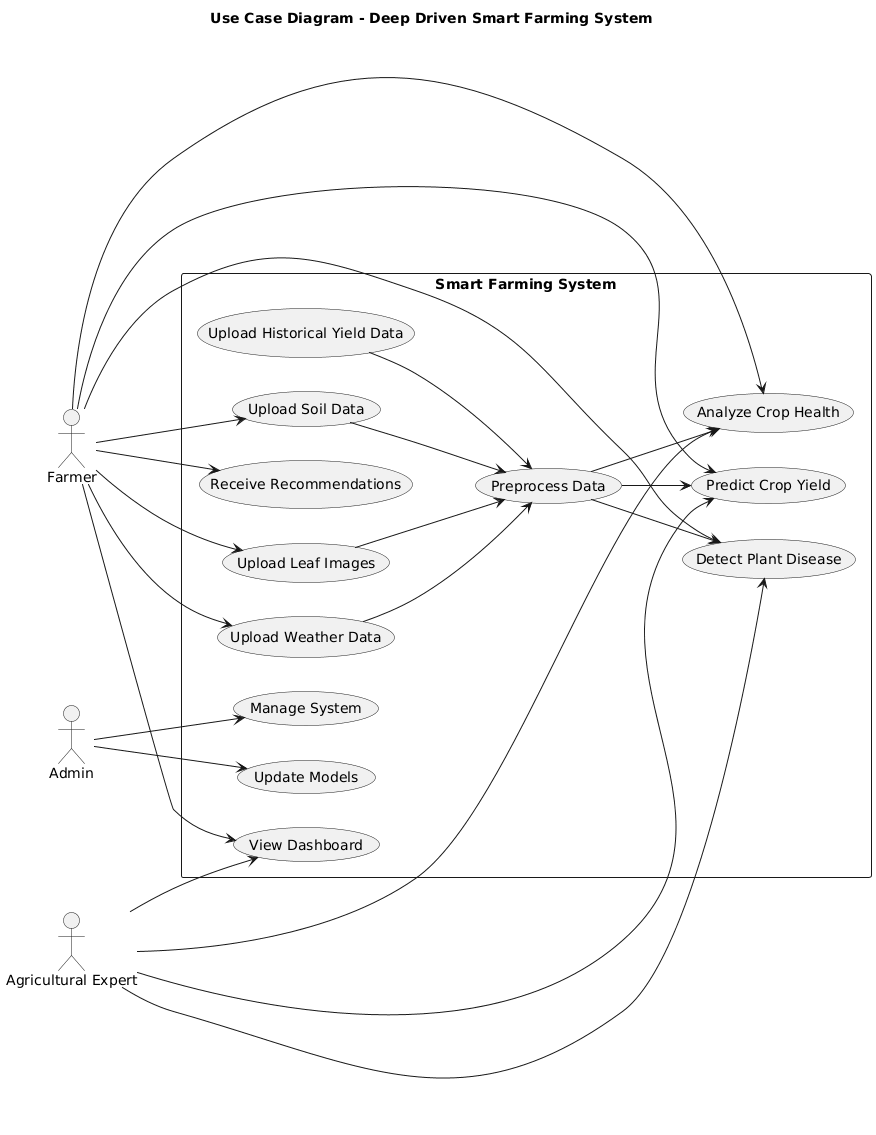

The diagram above was rendered by PlantUML. Its source (embedded in the PNG):
@startuml
title Use Case Diagram - Deep Driven Smart Farming System

left to right direction
skinparam packageStyle rectangle
skinparam shadowing false

actor Farmer
actor "Agricultural Expert" as Expert
actor Admin

rectangle "Smart Farming System" {

  (Upload Weather Data) as UC1
  (Upload Soil Data) as UC2
  (Upload Historical Yield Data) as UC3
  (Upload Leaf Images) as UC4

  (Preprocess Data) as UC5
  (Analyze Crop Health) as UC6
  (Predict Crop Yield) as UC7
  (Detect Plant Disease) as UC8

  (View Dashboard) as UC9
  (Receive Recommendations) as UC10

  (Manage System) as UC11
  (Update Models) as UC12
}

' ---- Actor relationships ----
Farmer --> UC1
Farmer --> UC2
Farmer --> UC4
Farmer --> UC6
Farmer --> UC7
Farmer --> UC8
Farmer --> UC9
Farmer --> UC10

Expert --> UC6
Expert --> UC7
Expert --> UC8
Expert --> UC9

Admin --> UC11
Admin --> UC12

' ---- Internal system relations ----
UC1 --> UC5
UC2 --> UC5
UC3 --> UC5
UC4 --> UC5

UC5 --> UC6
UC5 --> UC7
UC5 --> UC8
@enduml